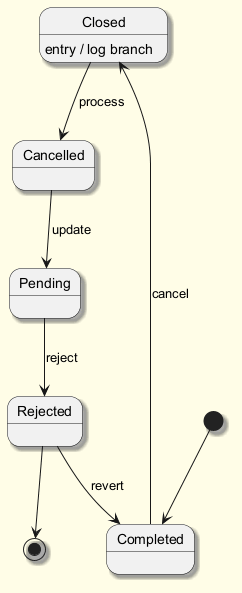

The diagram above was rendered by PlantUML. Its source (embedded in the PNG):
@startuml
skinparam backgroundColor #FFFDE7
skinparam classBackgroundColor #FFF9C4
skinparam classBorderColor #F57F17
skinparam shadowing true
[*] --> Completed
Completed --> Closed : cancel
Closed --> Cancelled : process
Closed : entry / log branch
Cancelled --> Pending : update
Pending --> Rejected : reject
Rejected --> Completed : revert
Rejected --> [*]
@enduml